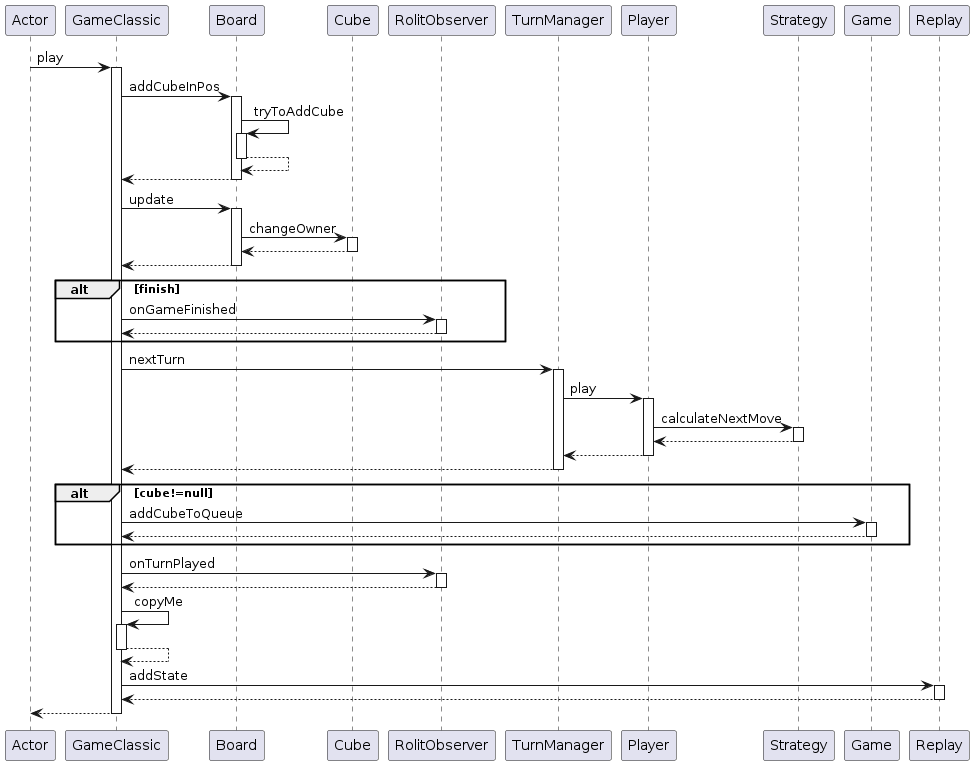

The diagram above was rendered by PlantUML. Its source (embedded in the PNG):
@startuml
participant Actor
Actor -> GameClassic : play
activate GameClassic
GameClassic -> Board : addCubeInPos
activate Board
Board -> Board : tryToAddCube
activate Board
Board --> Board
deactivate Board
Board --> GameClassic
deactivate Board
GameClassic -> Board : update
activate Board
Board -> Cube : changeOwner
activate Cube
Cube --> Board
deactivate Cube
Board --> GameClassic
deactivate Board
	alt finish
	GameClassic -> RolitObserver : onGameFinished
	activate RolitObserver
	RolitObserver --> GameClassic
	deactivate RolitObserver
	end
GameClassic -> TurnManager : nextTurn
activate TurnManager
TurnManager -> Player : play
activate Player
Player -> Strategy : calculateNextMove
activate Strategy
Strategy --> Player
deactivate Strategy
Player --> TurnManager
deactivate Player
TurnManager --> GameClassic
deactivate TurnManager
	alt cube!=null
	GameClassic -> Game : addCubeToQueue
	activate Game
	Game --> GameClassic
	deactivate Game
	end
GameClassic -> RolitObserver : onTurnPlayed
activate RolitObserver
RolitObserver --> GameClassic
deactivate RolitObserver
GameClassic -> GameClassic : copyMe
activate GameClassic
GameClassic --> GameClassic
deactivate GameClassic
GameClassic -> Replay : addState
activate Replay
Replay --> GameClassic
deactivate Replay
return
@enduml